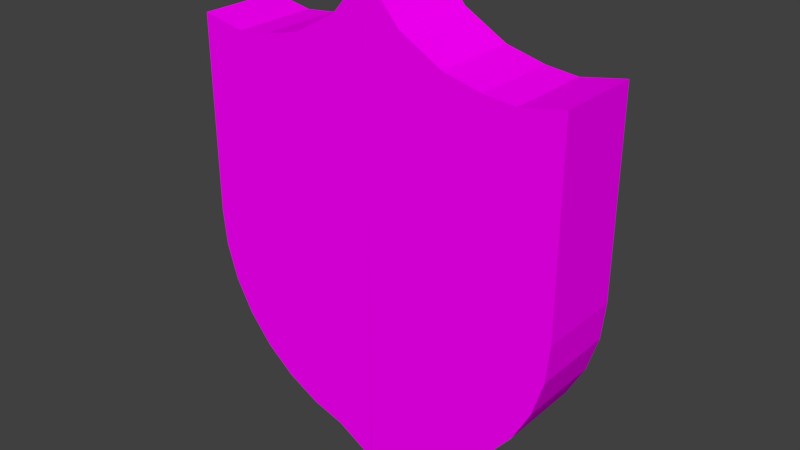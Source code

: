 # Source: max_shield.blend  (saved by Blender 2.79.0; exported with 4.5.12 LTS)
import bpy
from mathutils import Matrix  # noqa: F401  (used for matrix-valued properties, if any)

bpy.ops.wm.read_factory_settings(use_empty=True)
scene = bpy.context.scene
scene.name = 'Scene'

# ---- collections
col_collection_1 = bpy.data.collections.new('Collection 1'); scene.collection.children.link(col_collection_1)

# ---- images (referenced by path relative to the original .blend; pixels are not part of the script)
import os
ASSET_DIR = os.environ.get("B2B_ASSET_DIR", "")  # directory of the original .blend (textures are referenced by path, not embedded)
HERE = os.path.dirname(os.path.abspath(__file__))  # packed textures are extracted next to this script under _unpacked/

def load_image(name, relpath, width, height, colorspace="sRGB"):
    """Load a texture the original file referenced (path relative to the .blend, or extracted next to this script)."""
    p = next((c for c in (os.path.join(HERE, relpath), os.path.join(ASSET_DIR, relpath)) if relpath and os.path.exists(c)), "")
    if p:
        img = bpy.data.images.load(p, check_existing=True)
        img.name = name
    else:  # same state as the original file: an image datablock whose file is absent (Cycles renders it pink)
        img = bpy.data.images.new(name, width, height)
        img.source = "FILE"
        img.filepath = "//" + (relpath or name)
    img.colorspace_settings.name = colorspace
    return img
img_shield_texture_png = load_image('shield_texture.png', 'shield_texture.png', 1024, 1024, 'sRGB')

# ---- materials (node trees are filled in below, after node groups)
mat_material_001 = bpy.data.materials.new('Material.001')
mat_material_001.alpha_threshold = 0.0
mat_material_001.roughness = 0.5

# ---- material node trees
mat_material_001.use_nodes = True; mat_material_001.node_tree.nodes.clear()
_N = mat_material_001.node_tree.nodes; _L = mat_material_001.node_tree.links
n0 = _N.new('ShaderNodeOutputMaterial'); n0.name = 'Material Output'; n0.location = (300, 300)
n1 = _N.new('ShaderNodeBsdfDiffuse'); n1.name = 'Diffuse BSDF'; n1.location = (10, 300)
n2 = _N.new('ShaderNodeTexImage'); n2.name = 'Image Texture'; n2.location = (-180, 300)
n2.width = 140
n2.image = img_shield_texture_png
_L.new(n1.outputs[0], n0.inputs[0])
_L.new(n2.outputs[0], n1.inputs[0])
n0.is_active_output = True

# ---- world
world_world = bpy.data.worlds.new('World'); scene.world = world_world
world_world.color = (0.05088, 0.05088, 0.05088)
world_world.use_sun_shadow = False
world_world.sun_shadow_jitter_overblur = 0.0
world_world.cycles.sampling_method = 'MANUAL'

# ---- meshes
me_cube = bpy.data.meshes.new('Cube')
me_cube.from_pydata([(-1.415, -1.712, 0.4511), (-1.664, -1.408, 0.4511), (-1.112, -1.96, 0.4511), (-1.849, -1.063, 0.4511), (-1.963, -0.6875, 0.4511), (-2.001, -0.2973, 0.4511), (-2.001, 1.784, 0.4511), (-1.543, 1.698, 0.4511), (-1.216, 1.731, 0.4511), (-1.415, -1.712, -0.4511), (-1.664, -1.408, -0.4511), (-1.112, -1.96, -0.4511), (-1.849, -1.063, -0.4511), (-1.963, -0.6875, -0.4511), (-2.001, -0.2973, -0.4511), (-2.001, 1.784, -0.4511), (-1.543, 1.698, -0.4511), (-1.216, 1.731, -0.4511), (-0.7666, -2.145, 0.4511), (-0.4191, -2.251, 0.4511), (0.001615, -2.495, 0.4511), (-0.808, 1.83, 0.4511), (-0.3612, 2.081, 0.4511), (-0.001222, 2.495, 0.4511), (-0.7666, -2.145, -0.4511), (-0.4191, -2.251, -0.4511), (0.001615, -2.495, -0.4511), (-0.8082, 1.83, -0.4511), (-0.3616, 2.08, -0.4511), (-0.001221, 2.495, -0.4511), (1.415, -1.712, 0.4511), (1.664, -1.408, 0.4511), (1.112, -1.96, 0.4511), (1.849, -1.063, 0.4511), (1.963, -0.6875, 0.4511), (2.001, -0.2973, 0.4511), (2.001, 1.784, 0.4511), (1.543, 1.698, 0.4511), (1.216, 1.731, 0.4511), (1.415, -1.712, -0.4511), (1.664, -1.408, -0.4511), (1.112, -1.96, -0.4511), (1.849, -1.063, -0.4511), (1.963, -0.6875, -0.4511), (2.001, -0.2973, -0.4511), (2.001, 1.784, -0.4511), (1.543, 1.698, -0.4511), (1.216, 1.731, -0.4511), (0.7666, -2.145, 0.4511), (0.4191, -2.251, 0.4511), (-0.001615, -2.495, 0.4511), (0.808, 1.83, 0.4511), (0.3612, 2.081, 0.4511), (0.001222, 2.495, 0.4511), (0.7666, -2.145, -0.4511), (0.4191, -2.251, -0.4511), (-0.001615, -2.495, -0.4511), (0.8082, 1.83, -0.4511), (0.3616, 2.08, -0.4511), (0.001221, 2.495, -0.4511)], [], [(23, 29, 28, 22), (4, 13, 12, 3), (3, 12, 10, 1), (16, 15, 6, 7), (17, 16, 7, 8), (15, 14, 5, 6), (28, 27, 21, 22), (19, 25, 26, 20), (5, 4, 3, 1, 0, 2, 18, 19, 20, 23, 22, 21, 8, 7, 6), (2, 11, 24, 18), (21, 27, 17, 8), (23, 20, 26, 29), (24, 25, 19, 18), (26, 25, 24, 11, 9, 10, 12, 13, 14, 15, 16, 17, 27, 28, 29), (10, 9, 0, 1), (4, 5, 14, 13), (0, 9, 11, 2), (53, 52, 58, 59), (34, 33, 42, 43), (33, 31, 40, 42), (46, 37, 36, 45), (47, 38, 37, 46), (45, 36, 35, 44), (58, 52, 51, 57), (49, 50, 56, 55), (35, 36, 37, 38, 51, 52, 53, 50, 49, 48, 32, 30, 31, 33, 34), (32, 48, 54, 41), (51, 38, 47, 57), (53, 59, 56, 50), (54, 48, 49, 55), (56, 59, 58, 57, 47, 46, 45, 44, 43, 42, 40, 39, 41, 54, 55), (40, 31, 30, 39), (34, 43, 44, 35), (30, 32, 41, 39)])
_k = set([(0, 1), (0, 2), (0, 9), (1, 3), (1, 10), (2, 11), (2, 18), (3, 4), (3, 12), (4, 5), (4, 13), (5, 6), (5, 14), (6, 7), (6, 15), (7, 8), (7, 16), (8, 17), (8, 21), (9, 10), (9, 11), (10, 12), (11, 24), (12, 13), (13, 14), (14, 15), (15, 16), (16, 17), (17, 27), (18, 19), (18, 24), (19, 20), (19, 25), (20, 23), (20, 26), (21, 22), (21, 27), (22, 23), (22, 28), (23, 29), (24, 25), (25, 26), (26, 29), (27, 28), (28, 29), (30, 31), (30, 32), (30, 39), (31, 33), (31, 40), (32, 41), (32, 48), (33, 34), (33, 42), (34, 35), (34, 43), (35, 36), (35, 44), (36, 37), (36, 45), (37, 38), (37, 46), (38, 47), (38, 51), (39, 40), (39, 41), (40, 42), (41, 54), (42, 43), (43, 44), (44, 45), (45, 46), (46, 47), (47, 57), (48, 49), (48, 54), (49, 50), (49, 55), (50, 53), (50, 56), (51, 52), (51, 57), (52, 53), (52, 58), (53, 59), (54, 55), (55, 56), (56, 59), (57, 58), (58, 59)])
me_cube.attributes.new('sharp_edge', 'BOOLEAN', 'EDGE').data.foreach_set('value', [ (min(e.vertices), max(e.vertices)) in _k for e in me_cube.edges])
_uv = me_cube.uv_layers.new(name='UVMap')
_uv.uv.foreach_set('vector', [0.8596, 0.5997, 0.8451, 0.5997, 0.8451, 0.5968, 0.8596, 0.5968, 0.787, 0.6026, 0.8015, 0.6026, 0.8015, 0.6054, 0.787, 0.6054, 0.787, 0.6054, 0.8015, 0.6054, 0.8015, 0.6082, 0.787, 0.6082, 0.8451, 0.588, 0.8451, 0.5847, 0.8596, 0.5847, 0.8596, 0.588, 0.8451, 0.5904, 0.8451, 0.588, 0.8596, 0.588, 0.8596, 0.5904, 0.8015, 0.5847, 0.8015, 0.5997, 0.787, 0.5997, 0.787, 0.5847, 0.8451, 0.5968, 0.8451, 0.5934, 0.8596, 0.5934, 0.8596, 0.5968, 0.787, 0.6158, 0.8015, 0.6158, 0.8015, 0.6181, 0.787, 0.6181, 0.05463, 0.4465, 0.06303, 0.3712, 0.08801, 0.2988, 0.1286, 0.232, 0.1833, 0.1735, 0.2499, 0.1255, 0.3259, 0.08978, 0.4023, 0.0694, 0.4948, 0.02225, 0.4948, 0.9851, 0.4156, 0.9053, 0.3173, 0.857, 0.2276, 0.838, 0.1556, 0.8317, 0.05489, 0.8482, 0.787, 0.6128, 0.8015, 0.6128, 0.8015, 0.6146, 0.787, 0.6146, 0.8596, 0.5934, 0.8451, 0.5934, 0.8451, 0.5904, 0.8596, 0.5904, 0.8451, 0.5847, 0.8451, 0.6207, 0.8306, 0.6207, 0.8306, 0.5847, 0.8015, 0.6146, 0.8015, 0.6158, 0.787, 0.6158, 0.787, 0.6146, 0.5005, 0.02225, 0.593, 0.0694, 0.6694, 0.08978, 0.7454, 0.1255, 0.812, 0.1735, 0.8667, 0.232, 0.9073, 0.2988, 0.9323, 0.3712, 0.9407, 0.4465, 0.9404, 0.8482, 0.8397, 0.8317, 0.7677, 0.838, 0.6781, 0.857, 0.5798, 0.9052, 0.5005, 0.9851, 0.8015, 0.6082, 0.8015, 0.6107, 0.787, 0.6107, 0.787, 0.6082, 0.787, 0.6026, 0.787, 0.5997, 0.8015, 0.5997, 0.8015, 0.6026, 0.787, 0.6107, 0.8015, 0.6107, 0.8015, 0.6128, 0.787, 0.6128, 0.8451, 0.5481, 0.8476, 0.5481, 0.8476, 0.5628, 0.8451, 0.5628, 0.8015, 0.6003, 0.8015, 0.5974, 0.816, 0.5974, 0.816, 0.6003, 0.8015, 0.5974, 0.8015, 0.5947, 0.816, 0.5947, 0.816, 0.5974, 0.7915, 0.648, 0.7915, 0.62, 0.7989, 0.62, 0.7989, 0.648, 0.8511, 0.6143, 0.8511, 0.5997, 0.8534, 0.5997, 0.8534, 0.6143, 0.816, 0.6181, 0.8015, 0.6181, 0.8015, 0.6031, 0.816, 0.6031, 0.8451, 0.6143, 0.8451, 0.5997, 0.8482, 0.5997, 0.8482, 0.6143, 0.8015, 0.587, 0.8015, 0.5847, 0.816, 0.5847, 0.816, 0.587, 0.9478, 0.4465, 0.9475, 0.8482, 0.8468, 0.8317, 0.7748, 0.838, 0.6851, 0.857, 0.5868, 0.9053, 0.5076, 0.9851, 0.5076, 0.02225, 0.6001, 0.0694, 0.6765, 0.08978, 0.7525, 0.1255, 0.8191, 0.1735, 0.8738, 0.232, 0.9144, 0.2988, 0.9394, 0.3712, 0.8015, 0.59, 0.8015, 0.5882, 0.816, 0.5882, 0.816, 0.59, 0.8482, 0.5997, 0.8511, 0.5997, 0.8511, 0.6143, 0.8482, 0.6143, 0.816, 0.5847, 0.8306, 0.5847, 0.8306, 0.6207, 0.816, 0.6207, 0.816, 0.5882, 0.8015, 0.5882, 0.8015, 0.587, 0.816, 0.587, 0.4897, 0.0185, 0.4897, 0.9814, 0.4104, 0.9015, 0.3121, 0.8533, 0.2225, 0.8342, 0.1505, 0.8279, 0.0498, 0.8445, 0.04954, 0.4428, 0.05794, 0.3675, 0.08292, 0.295, 0.1235, 0.2283, 0.1782, 0.1698, 0.2448, 0.1217, 0.3208, 0.08603, 0.3972, 0.06565, 0.816, 0.5947, 0.8015, 0.5947, 0.8015, 0.5922, 0.816, 0.5922, 0.8015, 0.6003, 0.816, 0.6003, 0.816, 0.6031, 0.8015, 0.6031, 0.8015, 0.5922, 0.8015, 0.59, 0.816, 0.59, 0.816, 0.5922])
me_cube.materials.append(mat_material_001)
me_cube.use_remesh_preserve_volume = False
me_cube.use_remesh_preserve_attributes = False
me_cube.use_mirror_vertex_groups = False
me_cube.update()

# ---- objects
ob_cube = bpy.data.objects.new('Cube', me_cube)

# ---- transforms, parenting, visibility, modifiers, constraints
ob_cube.location = (-2.384e-07, 0.0, 0.0)
ob_cube.rotation_euler = (1.571, -0.0, 0.0)
ob_cube.lock_rotations_4d = False
ob_cube.empty_display_type = 'ARROWS'
ob_cube.lineart.crease_threshold = 0.0

# ---- collection membership
col_collection_1.objects.link(ob_cube)

# ---- scene / render settings (as saved in the file)
scene.frame_start = 1; scene.frame_end = 250; scene.frame_set(1)
scene.render.engine = 'CYCLES'
scene.render.resolution_percentage = 50
scene.render.dither_intensity = 0.0
scene.cycles.use_denoising = False
scene.cycles.samples = 128
scene.cycles.sampling_pattern = 'TABULATED_SOBOL'
scene.cycles.use_adaptive_sampling = False
scene.cycles.use_light_tree = False
scene.cycles.blur_glossy = 0.0
scene.cycles.sample_clamp_indirect = 0.0
scene.view_settings.view_transform = 'Standard'
bpy.context.view_layer.update()

# ---- added for rendering (the .blend has no active camera and no usable light): camera, sun
cam_auto = bpy.data.cameras.new('AutoCamera')
cam_auto.lens = 50.0
cam_auto.sensor_width = 36.0
cam_auto.clip_end = 1000.0
ob_auto_camera = bpy.data.objects.new('AutoCamera', cam_auto)
scene.collection.objects.link(ob_auto_camera)
ob_auto_camera.location = (5.97651, -7.17181, 4.78121)
ob_auto_camera.rotation_euler = (1.09748, -7.21219e-08, 0.694738)
scene.camera = ob_auto_camera
light_auto_sun = bpy.data.lights.new('AutoSun', 'SUN')
light_auto_sun.energy = 3.0
light_auto_sun.angle = 0.0523599
ob_auto_sun = bpy.data.objects.new('AutoSun', light_auto_sun)
scene.collection.objects.link(ob_auto_sun)
ob_auto_sun.rotation_euler = (0.872665, 0.174533, 0.523599)
bpy.context.view_layer.update()
